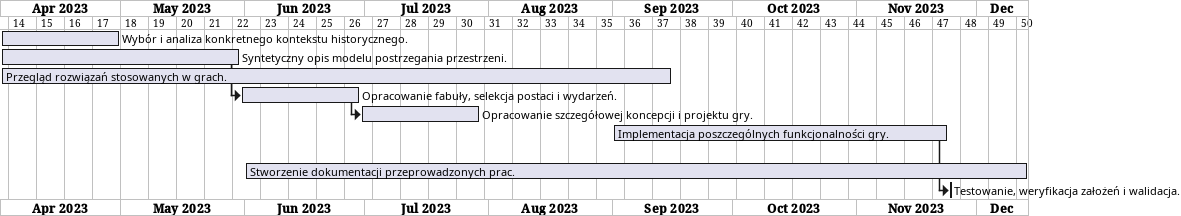

The diagram above was rendered by PlantUML. Its source (embedded in the PNG):
@startgantt
projectscale weekly
[Wybór i analiza konkretnego kontekstu historycznego.] requires 30 days
[Syntetyczny opis modelu postrzegania przestrzeni.] requires 60 days
[Przegląd rozwiązań stosowanych w grach.] requires 24 weeks
[Opracowanie fabuły, selekcja postaci i wydarzeń.] requires 30 days
[Opracowanie szczegółowej koncepcji i projektu gry.] requires 30 days
[Implementacja poszczególnych funkcjonalności gry.] requires 12 weeks
[Testowanie i weryfikacja założeń.] requires 8 weeks
[Stworzenie dokumentacji przeprowadzonych prac.] requires 28 weeks
Project starts the 1st of April 2023
[Wybór i analiza konkretnego kontekstu historycznego.] starts 2023-04-01
[Syntetyczny opis modelu postrzegania przestrzeni.] starts 2023-04-01
[Implementacja poszczególnych funkcjonalności gry.] starts 2023-09-01
[Przegląd rozwiązań stosowanych w grach.] starts 2023-04-01
[Testowanie, weryfikacja założeń i walidacja.] starts at [Implementacja poszczególnych funkcjonalności gry.]'s end
[Opracowanie fabuły, selekcja postaci i wydarzeń.] starts at [Syntetyczny opis modelu postrzegania przestrzeni.]'s end
[Opracowanie szczegółowej koncepcji i projektu gry.] starts at [Opracowanie fabuły, selekcja postaci i wydarzeń.]'s end
[Stworzenie dokumentacji przeprowadzonych prac.] starts 2023-06-01
@endgantt